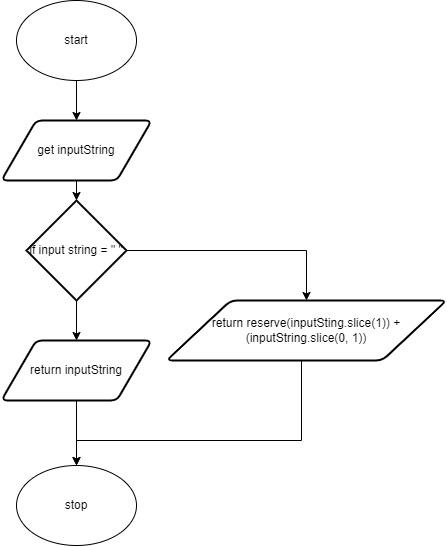

The diagram above was exported from draw.io. Its source (the exported page's mxGraphModel, read from the mxfile embedded in the PNG):
<mxGraphModel dx="690" dy="526" grid="1" gridSize="10" guides="1" tooltips="1" connect="1" arrows="1" fold="1" page="1" pageScale="1" pageWidth="827" pageHeight="1169" math="0" shadow="0">
  <root>
    <mxCell id="0" />
    <mxCell id="1" parent="0" />
    <mxCell id="9" style="edgeStyle=none;html=1;exitX=0.5;exitY=1;exitDx=0;exitDy=0;entryX=0.5;entryY=0;entryDx=0;entryDy=0;" parent="1" source="2" target="8" edge="1">
      <mxGeometry relative="1" as="geometry" />
    </mxCell>
    <mxCell id="2" value="start" style="ellipse;whiteSpace=wrap;html=1;" parent="1" vertex="1">
      <mxGeometry x="220" y="40" width="120" height="80" as="geometry" />
    </mxCell>
    <mxCell id="7" value="stop" style="ellipse;whiteSpace=wrap;html=1;" parent="1" vertex="1">
      <mxGeometry x="220" y="505" width="120" height="80" as="geometry" />
    </mxCell>
    <mxCell id="12" style="edgeStyle=none;html=1;exitX=0.5;exitY=1;exitDx=0;exitDy=0;" parent="1" source="8" edge="1">
      <mxGeometry relative="1" as="geometry">
        <mxPoint x="280" y="240" as="targetPoint" />
      </mxGeometry>
    </mxCell>
    <mxCell id="8" value="get inputString" style="shape=parallelogram;html=1;strokeWidth=2;perimeter=parallelogramPerimeter;whiteSpace=wrap;rounded=1;arcSize=12;size=0.23;" parent="1" vertex="1">
      <mxGeometry x="205" y="160" width="150" height="60" as="geometry" />
    </mxCell>
    <mxCell id="17" style="edgeStyle=orthogonalEdgeStyle;html=1;exitX=1;exitY=0.5;exitDx=0;exitDy=0;exitPerimeter=0;entryX=0.5;entryY=0;entryDx=0;entryDy=0;rounded=0;" parent="1" source="10" target="16" edge="1">
      <mxGeometry relative="1" as="geometry" />
    </mxCell>
    <mxCell id="23" style="edgeStyle=orthogonalEdgeStyle;shape=connector;rounded=0;html=1;exitX=0.5;exitY=1;exitDx=0;exitDy=0;exitPerimeter=0;entryX=0.5;entryY=0;entryDx=0;entryDy=0;labelBackgroundColor=default;fontFamily=Helvetica;fontSize=11;fontColor=default;endArrow=classic;strokeColor=default;" edge="1" parent="1" source="10" target="15">
      <mxGeometry relative="1" as="geometry" />
    </mxCell>
    <mxCell id="10" value="if input string = &quot; &quot;" style="strokeWidth=2;html=1;shape=mxgraph.flowchart.decision;whiteSpace=wrap;" parent="1" vertex="1">
      <mxGeometry x="230" y="240" width="100" height="100" as="geometry" />
    </mxCell>
    <mxCell id="25" style="edgeStyle=orthogonalEdgeStyle;shape=connector;rounded=0;html=1;exitX=0.5;exitY=1;exitDx=0;exitDy=0;entryX=0.5;entryY=0;entryDx=0;entryDy=0;labelBackgroundColor=default;fontFamily=Helvetica;fontSize=11;fontColor=default;endArrow=classic;strokeColor=default;" edge="1" parent="1" source="15" target="7">
      <mxGeometry relative="1" as="geometry" />
    </mxCell>
    <mxCell id="15" value="return inputString" style="shape=parallelogram;html=1;strokeWidth=2;perimeter=parallelogramPerimeter;whiteSpace=wrap;rounded=1;arcSize=12;size=0.23;" parent="1" vertex="1">
      <mxGeometry x="205" y="380" width="150" height="60" as="geometry" />
    </mxCell>
    <mxCell id="18" style="edgeStyle=orthogonalEdgeStyle;shape=connector;rounded=0;html=1;exitX=0.5;exitY=1;exitDx=0;exitDy=0;labelBackgroundColor=default;fontFamily=Helvetica;fontSize=11;fontColor=default;endArrow=classic;strokeColor=default;" parent="1" source="16" target="7" edge="1">
      <mxGeometry relative="1" as="geometry">
        <Array as="points">
          <mxPoint x="505" y="480" />
          <mxPoint x="280" y="480" />
        </Array>
      </mxGeometry>
    </mxCell>
    <mxCell id="16" value="return reserve(inputSting.slice(1)) + (inputString.slice(0, 1))" style="shape=parallelogram;html=1;strokeWidth=2;perimeter=parallelogramPerimeter;whiteSpace=wrap;rounded=1;arcSize=12;size=0.23;" parent="1" vertex="1">
      <mxGeometry x="370" y="340" width="280" height="60" as="geometry" />
    </mxCell>
  </root>
</mxGraphModel>